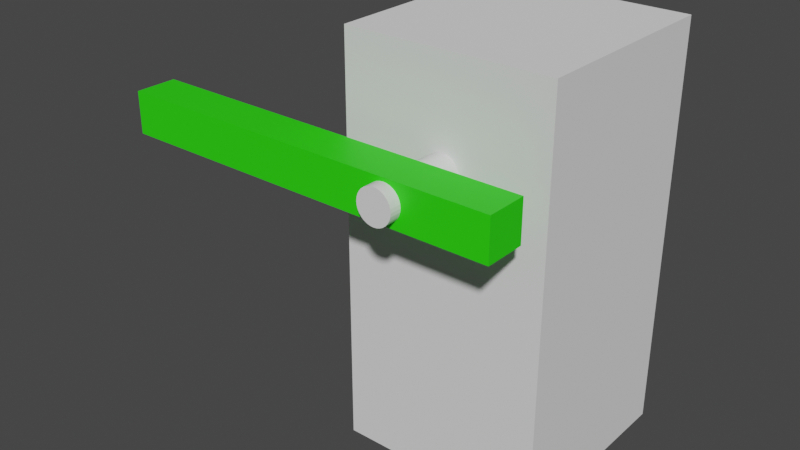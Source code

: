 # Source: objects_freejoint.blend  (saved by Blender 3.5.10; exported with 4.5.12 LTS)
import bpy
from mathutils import Matrix  # noqa: F401  (used for matrix-valued properties, if any)

bpy.ops.wm.read_factory_settings(use_empty=True)
scene = bpy.context.scene
scene.name = 'Scene'

# ---- collections
col_collection = bpy.data.collections.new('Collection'); scene.collection.children.link(col_collection)

# ---- materials (node trees are filled in below, after node groups)
mat_green = bpy.data.materials.new('Green')
mat_green.use_transparent_shadow = False

# ---- node groups
ng_auto_smooth = bpy.data.node_groups.new('Auto Smooth', 'GeometryNodeTree')
_s = ng_auto_smooth.interface.new_socket(name='Geometry', in_out='OUTPUT', socket_type='NodeSocketGeometry')
_s = ng_auto_smooth.interface.new_socket(name='Geometry', in_out='INPUT', socket_type='NodeSocketGeometry')
_s = ng_auto_smooth.interface.new_socket(name='Angle', in_out='INPUT', socket_type='NodeSocketFloat')
_s.subtype = 'ANGLE'
_s.min_value = 0.0
_s.max_value = 3.142
ng_auto_smooth.is_modifier = True
_N = ng_auto_smooth.nodes; _L = ng_auto_smooth.links
n0 = _N.new('NodeGroupOutput'); n0.name = 'Group Output'; n0.location = (480, -100)
n1 = _N.new('NodeGroupInput'); n1.name = 'Group Input'; n1.location = (-420, -300)
n2 = _N.new('NodeGroupInput'); n2.name = 'Group Input.001'; n2.location = (-60, -100)
n3 = _N.new('GeometryNodeSetShadeSmooth'); n3.name = 'Set Shade Smooth'; n3.location = (120, -100)
n3.domain = 'EDGE'
n4 = _N.new('GeometryNodeSetShadeSmooth'); n4.name = 'Set Shade Smooth.001'; n4.location = (300, -100)
n5 = _N.new('GeometryNodeInputMeshEdgeAngle'); n5.name = 'Edge Angle'; n5.location = (-420, -220)
n6 = _N.new('GeometryNodeInputEdgeSmooth'); n6.name = 'Is Edge Smooth'; n6.location = (-60, -160)
n7 = _N.new('GeometryNodeInputShadeSmooth'); n7.name = 'Is Face Smooth'; n7.location = (-240, -340)
n8 = _N.new('FunctionNodeBooleanMath'); n8.name = 'Boolean Math'; n8.location = (-60, -220)
n9 = _N.new('FunctionNodeCompare'); n9.name = 'Compare'; n9.location = (-240, -180)
n9.operation = 'LESS_EQUAL'
_L.new(n5.outputs[0], n9.inputs[0])
_L.new(n4.outputs[0], n0.inputs[0])
_L.new(n1.outputs[1], n9.inputs[1])
_L.new(n9.outputs[0], n8.inputs[0])
_L.new(n7.outputs[0], n8.inputs[1])
_L.new(n2.outputs[0], n3.inputs[0])
_L.new(n6.outputs[0], n3.inputs[1])
_L.new(n3.outputs[0], n4.inputs[0])
_L.new(n8.outputs[0], n3.inputs[2])
n0.is_active_output = True

# ---- material node trees
mat_green.use_nodes = True; mat_green.node_tree.nodes.clear()
_N = mat_green.node_tree.nodes; _L = mat_green.node_tree.links
n0 = _N.new('ShaderNodeBsdfPrincipled'); n0.name = 'Principled BSDF'; n0.location = (10, 300)
n0.distribution = 'GGX'
n0.subsurface_method = 'RANDOM_WALK_SKIN'
n0.inputs[0].default_value = (0.02547, 0.8, 0.002318, 1.0)
n0.inputs[3].default_value = 1.45
n0.inputs[27].default_value = (0.0, 0.0, 0.0, 1.0)
n0.inputs[28].default_value = 1.0
n1 = _N.new('ShaderNodeOutputMaterial'); n1.name = 'Material Output'; n1.location = (300, 300)
_L.new(n0.outputs[0], n1.inputs[0])
n1.is_active_output = True

# ---- world
world_world = bpy.data.worlds.new('World'); scene.world = world_world
world_world.use_nodes = True; world_world.node_tree.nodes.clear()
_N = world_world.node_tree.nodes; _L = world_world.node_tree.links
n0 = _N.new('ShaderNodeOutputWorld'); n0.name = 'World Output'; n0.location = (300, 300)
n1 = _N.new('ShaderNodeBackground'); n1.name = 'Background'; n1.location = (10, 300)
n1.inputs[0].default_value = (0.05088, 0.05088, 0.05088, 1.0)
_L.new(n1.outputs[0], n0.inputs[0])
n0.is_active_output = True
world_world.color = (0.05088, 0.05088, 0.05088)
world_world.use_sun_shadow = False
world_world.sun_shadow_jitter_overblur = 0.0

# ---- meshes
me_cube_003 = bpy.data.meshes.new('Cube.003')
me_cube_003.from_pydata([(1.0, 1.0, -2.0), (1.0, 1.0, 2.0), (1.0, -1.0, -2.0), (1.0, -1.0, 2.0), (-1.0, 1.0, -2.0), (-1.0, 1.0, 2.0), (-1.0, -1.0, -2.0), (-1.0, -1.0, 2.0)], [], [(0, 1, 3, 2), (2, 3, 7, 6), (6, 7, 5, 4), (4, 5, 1, 0), (2, 6, 4, 0), (7, 3, 1, 5)])
_uv = me_cube_003.uv_layers.new(name='UVMap')
_uv.uv.foreach_set('vector', [0.375, 0.0, 0.625, 0.0, 0.625, 0.25, 0.375, 0.25, 0.375, 0.25, 0.625, 0.25, 0.625, 0.5, 0.375, 0.5, 0.375, 0.5, 0.625, 0.5, 0.625, 0.75, 0.375, 0.75, 0.375, 0.75, 0.625, 0.75, 0.625, 1.0, 0.375, 1.0, 0.125, 0.5, 0.375, 0.5, 0.375, 0.75, 0.125, 0.75, 0.625, 0.5, 0.875, 0.5, 0.875, 0.75, 0.625, 0.75])
me_cube_003.update()
me_cube_004 = bpy.data.meshes.new('Cube.004')
me_cube_004.from_pydata([(-1.9, -0.2, -0.2), (-1.9, -0.2, 0.2), (-1.9, 0.2, -0.2), (-1.9, 0.2, 0.2), (1.9, -0.2, -0.2), (1.9, -0.2, 0.2), (1.9, 0.2, -0.2), (1.9, 0.2, 0.2)], [], [(0, 1, 3, 2), (2, 3, 7, 6), (6, 7, 5, 4), (4, 5, 1, 0), (2, 6, 4, 0), (7, 3, 1, 5)])
me_cube_004.polygons.foreach_set('use_smooth', [True] * 6)
_uv = me_cube_004.uv_layers.new(name='UVMap')
_uv.uv.foreach_set('vector', [0.375, 0.0, 0.625, 0.0, 0.625, 0.25, 0.375, 0.25, 0.375, 0.25, 0.625, 0.25, 0.625, 0.5, 0.375, 0.5, 0.375, 0.5, 0.625, 0.5, 0.625, 0.75, 0.375, 0.75, 0.375, 0.75, 0.625, 0.75, 0.625, 1.0, 0.375, 1.0, 0.125, 0.5, 0.375, 0.5, 0.375, 0.75, 0.125, 0.75, 0.625, 0.5, 0.875, 0.5, 0.875, 0.75, 0.625, 0.75])
me_cube_004.materials.append(mat_green)
me_cube_004.update()
me_cylinder = bpy.data.meshes.new('Cylinder')
me_cylinder.from_pydata([(-8.141e-20, 1.269, 0.1668), (0.0, -5.993, 0.1668), (0.1951, 1.269, 0.1636), (0.1951, -5.993, 0.1636), (0.3827, 1.269, 0.1541), (0.3827, -5.993, 0.1541), (0.5556, 1.269, 0.1387), (0.5556, -5.993, 0.1387), (0.7071, 1.269, 0.118), (0.7071, -5.993, 0.118), (0.8315, 1.269, 0.0927), (0.8315, -5.993, 0.0927), (0.9239, 1.269, 0.06385), (0.9239, -5.993, 0.06385), (0.9808, 1.269, 0.03255), (0.9808, -5.993, 0.03255), (1.0, 1.269, 4.371e-08), (1.0, -5.993, -4.371e-08), (0.9808, 1.269, -0.03255), (0.9808, -5.993, -0.03255), (0.9239, 1.269, -0.06385), (0.9239, -5.993, -0.06385), (0.8315, 1.269, -0.0927), (0.8315, -5.993, -0.0927), (0.7071, 1.269, -0.118), (0.7071, -5.993, -0.118), (0.5556, 1.269, -0.1387), (0.5556, -5.993, -0.1387), (0.3827, 1.269, -0.1541), (0.3827, -5.993, -0.1541), (0.1951, 1.269, -0.1636), (0.1951, -5.993, -0.1636), (-8.141e-20, 1.269, -0.1668), (0.0, -5.993, -0.1668), (-0.1951, 1.269, -0.1636), (-0.1951, -5.993, -0.1636), (-0.3827, 1.269, -0.1541), (-0.3827, -5.993, -0.1541), (-0.5556, 1.269, -0.1387), (-0.5556, -5.993, -0.1387), (-0.7071, 1.269, -0.118), (-0.7071, -5.993, -0.118), (-0.8315, 1.269, -0.0927), (-0.8315, -5.993, -0.0927), (-0.9239, 1.269, -0.06385), (-0.9239, -5.993, -0.06385), (-0.9808, 1.269, -0.03255), (-0.9808, -5.993, -0.03255), (-1.0, 1.269, 4.371e-08), (-1.0, -5.993, -4.371e-08), (-0.9808, 1.269, 0.03255), (-0.9808, -5.993, 0.03255), (-0.9239, 1.269, 0.06385), (-0.9239, -5.993, 0.06385), (-0.8315, 1.269, 0.0927), (-0.8315, -5.993, 0.0927), (-0.7071, 1.269, 0.118), (-0.7071, -5.993, 0.118), (-0.5556, 1.269, 0.1387), (-0.5556, -5.993, 0.1387), (-0.3827, 1.269, 0.1541), (-0.3827, -5.993, 0.1541), (-0.1951, 1.269, 0.1636), (-0.1951, -5.993, 0.1636)], [], [(0, 1, 3, 2), (2, 3, 5, 4), (4, 5, 7, 6), (6, 7, 9, 8), (8, 9, 11, 10), (10, 11, 13, 12), (12, 13, 15, 14), (14, 15, 17, 16), (16, 17, 19, 18), (18, 19, 21, 20), (20, 21, 23, 22), (22, 23, 25, 24), (24, 25, 27, 26), (26, 27, 29, 28), (28, 29, 31, 30), (30, 31, 33, 32), (32, 33, 35, 34), (34, 35, 37, 36), (36, 37, 39, 38), (38, 39, 41, 40), (40, 41, 43, 42), (42, 43, 45, 44), (44, 45, 47, 46), (46, 47, 49, 48), (48, 49, 51, 50), (50, 51, 53, 52), (52, 53, 55, 54), (54, 55, 57, 56), (56, 57, 59, 58), (58, 59, 61, 60), (3, 1, 63, 61, 59, 57, 55, 53, 51, 49, 47, 45, 43, 41, 39, 37, 35, 33, 31, 29, 27, 25, 23, 21, 19, 17, 15, 13, 11, 9, 7, 5), (60, 61, 63, 62), (62, 63, 1, 0), (0, 2, 4, 6, 8, 10, 12, 14, 16, 18, 20, 22, 24, 26, 28, 30, 32, 34, 36, 38, 40, 42, 44, 46, 48, 50, 52, 54, 56, 58, 60, 62)])
me_cylinder.polygons.foreach_set('use_smooth', [True] * 34)
_uv = me_cylinder.uv_layers.new(name='UVMap')
_uv.uv.foreach_set('vector', [1.0, 0.5, 1.0, 1.0, 0.9688, 1.0, 0.9688, 0.5, 0.9688, 0.5, 0.9688, 1.0, 0.9375, 1.0, 0.9375, 0.5, 0.9375, 0.5, 0.9375, 1.0, 0.9062, 1.0, 0.9062, 0.5, 0.9062, 0.5, 0.9062, 1.0, 0.875, 1.0, 0.875, 0.5, 0.875, 0.5, 0.875, 1.0, 0.8438, 1.0, 0.8438, 0.5, 0.8438, 0.5, 0.8438, 1.0, 0.8125, 1.0, 0.8125, 0.5, 0.8125, 0.5, 0.8125, 1.0, 0.7812, 1.0, 0.7812, 0.5, 0.7812, 0.5, 0.7812, 1.0, 0.75, 1.0, 0.75, 0.5, 0.75, 0.5, 0.75, 1.0, 0.7188, 1.0, 0.7188, 0.5, 0.7188, 0.5, 0.7188, 1.0, 0.6875, 1.0, 0.6875, 0.5, 0.6875, 0.5, 0.6875, 1.0, 0.6562, 1.0, 0.6562, 0.5, 0.6562, 0.5, 0.6562, 1.0, 0.625, 1.0, 0.625, 0.5, 0.625, 0.5, 0.625, 1.0, 0.5938, 1.0, 0.5938, 0.5, 0.5938, 0.5, 0.5938, 1.0, 0.5625, 1.0, 0.5625, 0.5, 0.5625, 0.5, 0.5625, 1.0, 0.5312, 1.0, 0.5312, 0.5, 0.5312, 0.5, 0.5312, 1.0, 0.5, 1.0, 0.5, 0.5, 0.5, 0.5, 0.5, 1.0, 0.4688, 1.0, 0.4688, 0.5, 0.4688, 0.5, 0.4688, 1.0, 0.4375, 1.0, 0.4375, 0.5, 0.4375, 0.5, 0.4375, 1.0, 0.4062, 1.0, 0.4062, 0.5, 0.4062, 0.5, 0.4062, 1.0, 0.375, 1.0, 0.375, 0.5, 0.375, 0.5, 0.375, 1.0, 0.3438, 1.0, 0.3438, 0.5, 0.3438, 0.5, 0.3438, 1.0, 0.3125, 1.0, 0.3125, 0.5, 0.3125, 0.5, 0.3125, 1.0, 0.2812, 1.0, 0.2812, 0.5, 0.2812, 0.5, 0.2812, 1.0, 0.25, 1.0, 0.25, 0.5, 0.25, 0.5, 0.25, 1.0, 0.2188, 1.0, 0.2188, 0.5, 0.2188, 0.5, 0.2188, 1.0, 0.1875, 1.0, 0.1875, 0.5, 0.1875, 0.5, 0.1875, 1.0, 0.1562, 1.0, 0.1562, 0.5, 0.1562, 0.5, 0.1562, 1.0, 0.125, 1.0, 0.125, 0.5, 0.125, 0.5, 0.125, 1.0, 0.09375, 1.0, 0.09375, 0.5, 0.09375, 0.5, 0.09375, 1.0, 0.0625, 1.0, 0.0625, 0.5, 0.2968, 0.4854, 0.25, 0.49, 0.2032, 0.4854, 0.1582, 0.4717, 0.1167, 0.4496, 0.08029, 0.4197, 0.05045, 0.3833, 0.02827, 0.3418, 0.01461, 0.2968, 0.01, 0.25, 0.01461, 0.2032, 0.02827, 0.1582, 0.05045, 0.1167, 0.08029, 0.08029, 0.1167, 0.05045, 0.1582, 0.02827, 0.2032, 0.01461, 0.25, 0.01, 0.2968, 0.01461, 0.3418, 0.02827, 0.3833, 0.05045, 0.4197, 0.08029, 0.4496, 0.1167, 0.4717, 0.1582, 0.4854, 0.2032, 0.49, 0.25, 0.4854, 0.2968, 0.4717, 0.3418, 0.4496, 0.3833, 0.4197, 0.4197, 0.3833, 0.4496, 0.3418, 0.4717, 0.0625, 0.5, 0.0625, 1.0, 0.03125, 1.0, 0.03125, 0.5, 0.03125, 0.5, 0.03125, 1.0, 0.0, 1.0, 0.0, 0.5, 0.75, 0.49, 0.7968, 0.4854, 0.8418, 0.4717, 0.8833, 0.4496, 0.9197, 0.4197, 0.9496, 0.3833, 0.9717, 0.3418, 0.9854, 0.2968, 0.99, 0.25, 0.9854, 0.2032, 0.9717, 0.1582, 0.9496, 0.1167, 0.9197, 0.08029, 0.8833, 0.05045, 0.8418, 0.02827, 0.7968, 0.01461, 0.75, 0.01, 0.7032, 0.01461, 0.6582, 0.02827, 0.6167, 0.05045, 0.5803, 0.08029, 0.5504, 0.1167, 0.5283, 0.1582, 0.5146, 0.2032, 0.51, 0.25, 0.5146, 0.2968, 0.5283, 0.3418, 0.5504, 0.3833, 0.5803, 0.4197, 0.6167, 0.4496, 0.6582, 0.4717, 0.7032, 0.4854])
me_cylinder.update()

# ---- objects
ob_base_rigidmeshcol = bpy.data.objects.new('Base-rigidmeshcol', me_cube_003)
ob_joint1_rigidjoint_freeyrot = bpy.data.objects.new('Joint1-rigidjoint_freeyrot', None)
ob_mobile_meshcol = bpy.data.objects.new('Mobile-meshcol', me_cube_004)
ob_shaft_mesh = bpy.data.objects.new('Shaft-mesh', me_cylinder)

# ---- transforms, parenting, visibility, modifiers, constraints
ob_base_rigidmeshcol.location = (0.0, 0.0, 2.0)
ob_joint1_rigidjoint_freeyrot.parent = ob_base_rigidmeshcol
ob_joint1_rigidjoint_freeyrot.matrix_parent_inverse = Matrix(((1.0, -0.0, 0.0, -0.0), (-0.0, 1.0, -0.0, 0.0), (0.0, -0.0, 1.0, -2.0), (-0.0, 0.0, -0.0, 1.0)))
ob_joint1_rigidjoint_freeyrot.location = (2.312e-07, -1.5, 3.0)
ob_joint1_rigidjoint_freeyrot.rotation_euler = (2.744e-14, -6.278e-07, -3.142)
ob_joint1_rigidjoint_freeyrot.empty_display_type = 'ARROWS'
ob_mobile_meshcol.parent = ob_joint1_rigidjoint_freeyrot
ob_mobile_meshcol.matrix_parent_inverse = Matrix(((1.0, -1.064e-27, -0.0, 0.03341), (-7.351e-28, 1.0, 1.046e-21, 4.684e-21), (-0.0, 3.388e-21, 1.0, -3.0), (0.0, 0.0, -0.0, 1.0)))
ob_mobile_meshcol.location = (0.9, 0.0, 3.0)
ob_mobile_meshcol.rotation_euler = (-4.74e-14, 3.139e-07, -3.457e-07)
_m = ob_mobile_meshcol.modifiers.new('Auto Smooth', 'NODES')
_m.node_group = ng_auto_smooth
_gi = [s.identifier for s in ng_auto_smooth.interface.items_tree if s.item_type == 'SOCKET' and s.in_out == 'INPUT']
_m[_gi[1]] = 0.5236  # Angle
ob_shaft_mesh.parent = ob_joint1_rigidjoint_freeyrot
ob_shaft_mesh.matrix_parent_inverse = Matrix(((1.0, -1.064e-27, -0.0, 0.03341), (-7.351e-28, 1.0, 1.046e-21, 4.684e-21), (-0.0, 3.388e-21, 1.0, -3.0), (0.0, 0.0, -0.0, 1.0)))
ob_shaft_mesh.location = (-0.03341, 0.1026, 3.0)
ob_shaft_mesh.scale = (0.1668, 0.1668, 1.0)
_m = ob_shaft_mesh.modifiers.new('Auto Smooth', 'NODES')
_m.node_group = ng_auto_smooth
_gi = [s.identifier for s in ng_auto_smooth.interface.items_tree if s.item_type == 'SOCKET' and s.in_out == 'INPUT']
_m[_gi[1]] = 0.5236  # Angle

# ---- collection membership
col_collection.objects.link(ob_base_rigidmeshcol)
col_collection.objects.link(ob_joint1_rigidjoint_freeyrot)
col_collection.objects.link(ob_mobile_meshcol)
col_collection.objects.link(ob_shaft_mesh)

# ---- scene / render settings (as saved in the file)
scene.frame_start = 1; scene.frame_end = 250; scene.frame_set(1)
scene.render.engine = 'BLENDER_EEVEE_NEXT'
scene.cycles.sampling_pattern = 'TABULATED_SOBOL'
scene.view_settings.view_transform = 'Filmic'
scene.unit_settings.scale_length = 0.1
bpy.context.view_layer.update()

# ---- added for rendering (the .blend has no active camera and no usable light): camera, sun
cam_auto = bpy.data.cameras.new('AutoCamera')
cam_auto.lens = 50.0
cam_auto.sensor_width = 36.0
cam_auto.clip_end = 1000.0
ob_auto_camera = bpy.data.objects.new('AutoCamera', cam_auto)
scene.collection.objects.link(ob_auto_camera)
ob_auto_camera.location = (4.83276, -7.30651, 6.59957)
ob_auto_camera.rotation_euler = (1.09748, -7.21219e-08, 0.694738)
scene.camera = ob_auto_camera
light_auto_sun = bpy.data.lights.new('AutoSun', 'SUN')
light_auto_sun.energy = 3.0
light_auto_sun.angle = 0.0523599
ob_auto_sun = bpy.data.objects.new('AutoSun', light_auto_sun)
scene.collection.objects.link(ob_auto_sun)
ob_auto_sun.rotation_euler = (0.872665, 0.174533, 0.523599)
bpy.context.view_layer.update()
